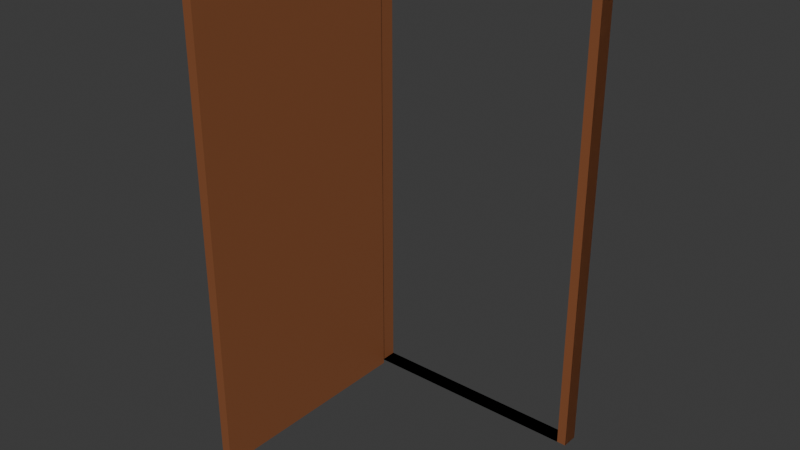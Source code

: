 # Source: Door.blend  (saved by Blender 5.1.30; exported with 4.5.12 LTS)
import bpy
from mathutils import Matrix  # noqa: F401  (used for matrix-valued properties, if any)

bpy.ops.wm.read_factory_settings(use_empty=True)
scene = bpy.context.scene
scene.name = 'Scene'

# ---- materials (node trees are filled in below, after node groups)
mat_wood = bpy.data.materials.new('Wood')
mat_wood.alpha_threshold = 0.0
mat_wood.use_backface_culling_lightprobe_volume = False
mat_wood.roughness = 0.5
mat_wood.line_color = (0.0, 0.0, 0.0, 1.0)

# ---- material node trees
mat_wood.use_nodes = True; mat_wood.node_tree.nodes.clear()
_N = mat_wood.node_tree.nodes; _L = mat_wood.node_tree.links
n0 = _N.new('ShaderNodeOutputMaterial'); n0.name = 'Material Output'; n0.location = (200, 100)
n1 = _N.new('ShaderNodeBsdfPrincipled'); n1.name = 'Principled BSDF'; n1.location = (-200, 100)
n1.inputs[0].default_value = (0.2506, 0.08698, 0.03373, 1.0)
_L.new(n1.outputs[0], n0.inputs[0])
n0.is_active_output = True

# ---- world
world_world = bpy.data.worlds.new('World'); scene.world = world_world
world_world.use_nodes = True; world_world.node_tree.nodes.clear()
_N = world_world.node_tree.nodes; _L = world_world.node_tree.links
n0 = _N.new('ShaderNodeOutputWorld'); n0.name = 'World Output'; n0.location = (200, 100)
n1 = _N.new('ShaderNodeBackground'); n1.name = 'Background'; n1.location = (-200, 100)
n1.inputs[0].default_value = (0.05088, 0.05088, 0.05088, 1.0)
_L.new(n1.outputs[0], n0.inputs[0])
n0.is_active_output = True
world_world.color = (0.05088, 0.05088, 0.05088)
world_world.sun_shadow_jitter_overblur = 0.0

# ---- meshes
me_cube_001 = bpy.data.meshes.new('Cube.001')
me_cube_001.from_pydata([(-0.593, 1.848, 0.9621), (-0.593, 1.848, -0.9621), (-0.593, 0.0, 0.9621), (-0.593, 0.0, -0.9621), (0.593, 1.848, 0.9621), (0.593, 1.848, -0.9621), (0.593, 0.0, 0.9621), (0.593, 0.0, -0.9621), (-0.593, 1.848, -0.9621), (-0.593, 0.0, -0.9621), (-0.593, 1.848, 0.9621), (-0.593, -1.192e-07, 0.9621), (0.593, 1.848, 0.9621), (0.593, -1.192e-07, 0.9621)], [], [(2, 0, 8, 9), (5, 4, 6, 7), (1, 0, 4, 5), (3, 1, 5, 7), (2, 3, 7, 6), (10, 11, 13, 12)])
_uv = me_cube_001.uv_layers.new(name='UVMap')
_uv.uv.foreach_set('vector', [0.6155, 0.7405, 0.6155, 0.5095, 0.0, 0.0, 0.0, 0.0, 0.3845, 0.5095, 0.6155, 0.5095, 0.6155, 0.7405, 0.3845, 0.7405, 0.3845, 0.5095, 0.6155, 0.5095, 0.6155, 0.5095, 0.3845, 0.5095, 0.3845, 0.7405, 0.3845, 0.5095, 0.3845, 0.5095, 0.3845, 0.7405, 0.6155, 0.7405, 0.3845, 0.7405, 0.3845, 0.7405, 0.6155, 0.7405, 0.6155, 0.5095, 0.6155, 0.7405, 0.6155, 0.7405, 0.6155, 0.5095])
me_cube_001.materials.append(mat_wood)
me_cube_001.use_mirror_vertex_groups = False
me_cube_001.update()
me_cube = bpy.data.meshes.new('Cube')
me_cube.from_pydata([(1.0, 0.9241, 0.8475), (1.0, 0.9241, -1.077), (1.0, -0.9241, 0.8475), (1.0, -0.9241, -1.077), (-1.0, 1.0, 0.9234), (-1.0, 1.0, -1.077), (-1.0, -1.0, 0.9234), (-1.0, -1.0, -1.077), (1.0, 1.0, 0.9234), (1.0, 1.0, -1.077), (1.0, -1.0, 0.9234), (1.0, -1.0, -1.077), (-1.0, 0.9241, 0.8475), (-1.0, 0.9241, -1.001), (-1.0, -0.9241, 0.8475), (-1.0, -0.9241, -1.001), (1.0, 1.0, 0.9234), (1.0, 1.0, -1.077), (1.0, -1.0, 0.9234), (1.0, -1.0, -1.077), (-1.0, 1.0, 0.9234), (-1.0, 1.0, -1.077), (-1.0, -1.0, 0.9234), (-1.0, -1.0, -1.077), (-1.0, 0.9241, -1.077), (-1.0, -0.9241, -1.077), (1.0, 0.9241, -1.077), (1.0, -0.9241, -1.077)], [(19, 27), (17, 26)], [(8, 4, 6, 10), (11, 10, 6, 7), (5, 9, 11, 7), (5, 4, 8, 9), (1, 3, 2, 10, 11, 9, 8, 0), (2, 0, 8, 10), (20, 22, 18, 16), (23, 19, 18, 22), (17, 19, 23, 21), (17, 21, 20, 16), (14, 22, 20, 12), (12, 0, 2, 14), (14, 2, 3, 15), (0, 12, 13, 1), (27, 25, 15, 3), (23, 22, 14, 25), (21, 24, 12, 20), (13, 24, 26, 1)])
_uv = me_cube.uv_layers.new(name='UVMap')
_uv.uv.foreach_set('vector', [0.625, 0.5, 0.875, 0.5, 0.875, 0.75, 0.625, 0.75, 0.375, 0.75, 0.625, 0.75, 0.625, 1.0, 0.375, 1.0, 0.125, 0.5, 0.375, 0.5, 0.375, 0.75, 0.125, 0.75, 0.375, 0.25, 0.625, 0.25, 0.625, 0.5, 0.375, 0.5, 0.3845, 0.5095, 0.3845, 0.7405, 0.6155, 0.7405, 0.625, 0.75, 0.375, 0.75, 0.375, 0.5, 0.625, 0.5, 0.6155, 0.5095, 0.6155, 0.7405, 0.6155, 0.5095, 0.625, 0.5, 0.625, 0.75, 0.625, 0.5, 0.625, 0.75, 0.875, 0.75, 0.875, 0.5, 0.375, 0.75, 0.375, 1.0, 0.625, 1.0, 0.625, 0.75, 0.125, 0.5, 0.125, 0.75, 0.375, 0.75, 0.375, 0.5, 0.375, 0.25, 0.375, 0.5, 0.625, 0.5, 0.625, 0.25, 0.6155, 0.7405, 0.625, 0.75, 0.625, 0.5, 0.6155, 0.5095, 0.0, 0.0, 0.0, 0.0, 0.0, 0.0, 0.0, 0.0, 0.0, 0.0, 0.0, 0.0, 0.0, 0.0, 0.0, 0.0, 0.0, 0.0, 0.0, 0.0, 0.0, 0.0, 0.0, 0.0, 0.0, 0.0, 0.0, 0.0, 0.0, 0.0, 0.0, 0.0, 0.375, 0.75, 0.625, 0.75, 0.6155, 0.7405, 0.0, 0.0, 0.375, 0.5, 0.0, 0.0, 0.6155, 0.5095, 0.625, 0.5, 0.0, 0.0, 0.0, 0.0, 0.0, 0.0, 0.0, 0.0])
me_cube.materials.append(mat_wood)
me_cube.use_mirror_vertex_groups = False
me_cube.update()

# ---- objects
ob_door = bpy.data.objects.new('Door', me_cube_001)
ob_doorframe = bpy.data.objects.new('DoorFrame', me_cube)

# ---- transforms, parenting, visibility, modifiers, constraints
ob_door.location = (-0.8693, -0.05481, 1.934)
ob_door.rotation_euler = (0.0, -0.0, 3.142)
ob_door.scale = (0.06881, 1.0, 2.01)
ob_door.lock_rotations_4d = False
ob_door.empty_display_type = 'ARROWS'
ob_door.lineart.crease_threshold = 0.0
ob_doorframe.location = (0.05481, 0.05481, 2.164)
ob_doorframe.rotation_euler = (0.0, -0.0, 4.712)
ob_doorframe.scale = (0.06881, 1.0, 2.01)
ob_doorframe.lock_rotations_4d = False
ob_doorframe.empty_display_type = 'ARROWS'
ob_doorframe.lineart.crease_threshold = 0.0

# ---- collection membership
scene.collection.objects.link(ob_door)
scene.collection.objects.link(ob_doorframe)

# ---- scene / render settings (as saved in the file)
scene.frame_start = 1; scene.frame_end = 30; scene.frame_set(30)
scene.render.engine = 'BLENDER_EEVEE_NEXT'
scene.render.fps = 60
scene.render.bake_bias = 0.0
scene.render.bake_samples = 0
scene.cycles.sampling_pattern = 'TABULATED_SOBOL'
scene.eevee.use_volume_custom_range = False
bpy.context.view_layer.update()

# ---- added for rendering (the .blend has no active camera and no usable light): camera, sun
cam_auto = bpy.data.cameras.new('AutoCamera')
cam_auto.lens = 50.0
cam_auto.sensor_width = 36.0
cam_auto.clip_end = 1000.0
ob_auto_camera = bpy.data.objects.new('AutoCamera', cam_auto)
scene.collection.objects.link(ob_auto_camera)
ob_auto_camera.location = (4.61287, -6.3594, 5.65655)
ob_auto_camera.rotation_euler = (1.09748, -7.21219e-08, 0.694738)
scene.camera = ob_auto_camera
light_auto_sun = bpy.data.lights.new('AutoSun', 'SUN')
light_auto_sun.energy = 3.0
light_auto_sun.angle = 0.0523599
ob_auto_sun = bpy.data.objects.new('AutoSun', light_auto_sun)
scene.collection.objects.link(ob_auto_sun)
ob_auto_sun.rotation_euler = (0.872665, 0.174533, 0.523599)
bpy.context.view_layer.update()
